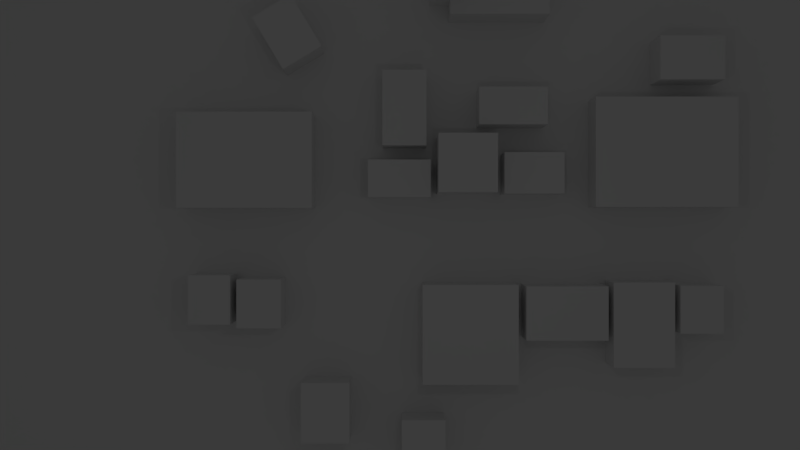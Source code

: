 # Source: town.blend  (saved by Blender 2.79.0; exported with 4.5.12 LTS)
import bpy
from mathutils import Matrix  # noqa: F401  (used for matrix-valued properties, if any)

bpy.ops.wm.read_factory_settings(use_empty=True)
scene = bpy.context.scene
scene.name = 'Scene'

# ---- collections
col_collection_1 = bpy.data.collections.new('Collection 1'); scene.collection.children.link(col_collection_1)

# ---- materials (node trees are filled in below, after node groups)
mat_material_001 = bpy.data.materials.new('Material.001')
mat_material_001.alpha_threshold = 0.0
mat_material_001.use_transparent_shadow = False
mat_material_001.preview_render_type = 'FLAT'
mat_material_001.roughness = 0.5
mat_material_001.specular_intensity = 0.507
mat_material = bpy.data.materials.new('Material')
mat_material.alpha_threshold = 0.0
mat_material.use_transparent_shadow = False
mat_material.roughness = 0.5
mat_material.line_color = (0.0, 0.0, 0.0, 1.0)

# ---- material node trees

# ---- world
world_world = bpy.data.worlds.new('World'); scene.world = world_world
world_world.color = (0.05088, 0.05088, 0.05088)
world_world.use_sun_shadow = False
world_world.sun_shadow_jitter_overblur = 0.0
world_world.cycles.sampling_method = 'MANUAL'

# ---- cameras
cam_camera = bpy.data.cameras.new('Camera')
cam_camera.clip_end = 100.0
cam_camera.lens = 35.0
cam_camera.sensor_width = 32.0
cam_camera.sensor_height = 18.0
cam_camera.ortho_scale = 7.314
cam_camera.dof.focus_distance = 0.0
cam_camera.dof.aperture_fstop = 128.0

# ---- lights
light_lamp = bpy.data.lights.new('Lamp', 'POINT')
light_lamp.transmission_factor = 0.0
light_lamp.cutoff_distance = 30.0
light_lamp.energy = 100.0
light_lamp.shadow_buffer_clip_start = 1.001
light_lamp.shadow_soft_size = 0.1
light_lamp.shadow_maximum_resolution = 0.006
light_lamp.use_absolute_resolution = True

# ---- meshes
me_cube_018 = bpy.data.meshes.new('Cube.018')
me_cube_018.from_pydata([(-1.0, -1.0, -1.0), (-1.0, -1.0, 1.0), (-1.0, 1.0, -1.0), (-1.0, 1.0, 1.0), (1.0, -1.0, -1.0), (1.0, -1.0, 1.0), (1.0, 1.0, -1.0), (1.0, 1.0, 1.0)], [], [(0, 1, 3, 2), (2, 3, 7, 6), (6, 7, 5, 4), (4, 5, 1, 0), (2, 6, 4, 0), (7, 3, 1, 5)])
me_cube_018.use_remesh_preserve_volume = False
me_cube_018.use_remesh_preserve_attributes = False
me_cube_018.use_mirror_vertex_groups = False
me_cube_018.update()
me_cube_017 = bpy.data.meshes.new('Cube.017')
me_cube_017.from_pydata([(-1.0, -1.0, -1.0), (-1.0, -1.0, 1.0), (-1.0, 1.0, -1.0), (-1.0, 1.0, 1.0), (1.0, -1.0, -1.0), (1.0, -1.0, 1.0), (1.0, 1.0, -1.0), (1.0, 1.0, 1.0)], [], [(0, 1, 3, 2), (2, 3, 7, 6), (6, 7, 5, 4), (4, 5, 1, 0), (2, 6, 4, 0), (7, 3, 1, 5)])
me_cube_017.use_remesh_preserve_volume = False
me_cube_017.use_remesh_preserve_attributes = False
me_cube_017.use_mirror_vertex_groups = False
me_cube_017.update()
me_cube_016 = bpy.data.meshes.new('Cube.016')
me_cube_016.from_pydata([(-1.0, -1.0, -1.0), (-1.0, -1.0, 1.0), (-1.0, 1.0, -1.0), (-1.0, 1.0, 1.0), (1.0, -1.0, -1.0), (1.0, -1.0, 1.0), (1.0, 1.0, -1.0), (1.0, 1.0, 1.0)], [], [(0, 1, 3, 2), (2, 3, 7, 6), (6, 7, 5, 4), (4, 5, 1, 0), (2, 6, 4, 0), (7, 3, 1, 5)])
me_cube_016.use_remesh_preserve_volume = False
me_cube_016.use_remesh_preserve_attributes = False
me_cube_016.use_mirror_vertex_groups = False
me_cube_016.update()
me_cube_015 = bpy.data.meshes.new('Cube.015')
me_cube_015.from_pydata([(-1.0, -1.0, -1.0), (-1.0, -1.0, 1.0), (-1.0, 1.0, -1.0), (-1.0, 1.0, 1.0), (1.0, -1.0, -1.0), (1.0, -1.0, 1.0), (1.0, 1.0, -1.0), (1.0, 1.0, 1.0)], [], [(0, 1, 3, 2), (2, 3, 7, 6), (6, 7, 5, 4), (4, 5, 1, 0), (2, 6, 4, 0), (7, 3, 1, 5)])
me_cube_015.use_remesh_preserve_volume = False
me_cube_015.use_remesh_preserve_attributes = False
me_cube_015.use_mirror_vertex_groups = False
me_cube_015.update()
me_cube_014 = bpy.data.meshes.new('Cube.014')
me_cube_014.from_pydata([(-1.0, -1.0, -1.0), (-1.0, -1.0, 1.0), (-1.0, 1.0, -1.0), (-1.0, 1.0, 1.0), (1.0, -1.0, -1.0), (1.0, -1.0, 1.0), (1.0, 1.0, -1.0), (1.0, 1.0, 1.0)], [], [(0, 1, 3, 2), (2, 3, 7, 6), (6, 7, 5, 4), (4, 5, 1, 0), (2, 6, 4, 0), (7, 3, 1, 5)])
me_cube_014.use_remesh_preserve_volume = False
me_cube_014.use_remesh_preserve_attributes = False
me_cube_014.use_mirror_vertex_groups = False
me_cube_014.update()
me_cube_013 = bpy.data.meshes.new('Cube.013')
me_cube_013.from_pydata([(-1.0, -1.0, -1.0), (-1.0, -1.0, 1.0), (-1.0, 1.0, -1.0), (-1.0, 1.0, 1.0), (1.0, -1.0, -1.0), (1.0, -1.0, 1.0), (1.0, 1.0, -1.0), (1.0, 1.0, 1.0)], [], [(0, 1, 3, 2), (2, 3, 7, 6), (6, 7, 5, 4), (4, 5, 1, 0), (2, 6, 4, 0), (7, 3, 1, 5)])
me_cube_013.use_remesh_preserve_volume = False
me_cube_013.use_remesh_preserve_attributes = False
me_cube_013.use_mirror_vertex_groups = False
me_cube_013.update()
me_cube_012 = bpy.data.meshes.new('Cube.012')
me_cube_012.from_pydata([(-1.0, -1.0, -1.0), (-1.0, -1.0, 1.0), (-1.0, 1.0, -1.0), (-1.0, 1.0, 1.0), (1.0, -1.0, -1.0), (1.0, -1.0, 1.0), (1.0, 1.0, -1.0), (1.0, 1.0, 1.0)], [], [(0, 1, 3, 2), (2, 3, 7, 6), (6, 7, 5, 4), (4, 5, 1, 0), (2, 6, 4, 0), (7, 3, 1, 5)])
me_cube_012.use_remesh_preserve_volume = False
me_cube_012.use_remesh_preserve_attributes = False
me_cube_012.use_mirror_vertex_groups = False
me_cube_012.update()
me_cube_011 = bpy.data.meshes.new('Cube.011')
me_cube_011.from_pydata([(-1.0, -1.0, -1.0), (-1.0, -1.0, 1.0), (-1.0, 1.0, -1.0), (-1.0, 1.0, 1.0), (1.0, -1.0, -1.0), (1.0, -1.0, 1.0), (1.0, 1.0, -1.0), (1.0, 1.0, 1.0)], [], [(0, 1, 3, 2), (2, 3, 7, 6), (6, 7, 5, 4), (4, 5, 1, 0), (2, 6, 4, 0), (7, 3, 1, 5)])
me_cube_011.use_remesh_preserve_volume = False
me_cube_011.use_remesh_preserve_attributes = False
me_cube_011.use_mirror_vertex_groups = False
me_cube_011.update()
me_cube_010 = bpy.data.meshes.new('Cube.010')
me_cube_010.from_pydata([(-1.0, -1.0, -1.0), (-1.0, -1.0, 1.0), (-1.0, 1.0, -1.0), (-1.0, 1.0, 1.0), (1.0, -1.0, -1.0), (1.0, -1.0, 1.0), (1.0, 1.0, -1.0), (1.0, 1.0, 1.0)], [], [(0, 1, 3, 2), (2, 3, 7, 6), (6, 7, 5, 4), (4, 5, 1, 0), (2, 6, 4, 0), (7, 3, 1, 5)])
me_cube_010.use_remesh_preserve_volume = False
me_cube_010.use_remesh_preserve_attributes = False
me_cube_010.use_mirror_vertex_groups = False
me_cube_010.update()
me_cube_009 = bpy.data.meshes.new('Cube.009')
me_cube_009.from_pydata([(-1.0, -1.0, -1.0), (-1.0, -1.0, 1.0), (-1.0, 1.0, -1.0), (-1.0, 1.0, 1.0), (1.0, -1.0, -1.0), (1.0, -1.0, 1.0), (1.0, 1.0, -1.0), (1.0, 1.0, 1.0)], [], [(0, 1, 3, 2), (2, 3, 7, 6), (6, 7, 5, 4), (4, 5, 1, 0), (2, 6, 4, 0), (7, 3, 1, 5)])
me_cube_009.use_remesh_preserve_volume = False
me_cube_009.use_remesh_preserve_attributes = False
me_cube_009.use_mirror_vertex_groups = False
me_cube_009.update()
me_cube_008 = bpy.data.meshes.new('Cube.008')
me_cube_008.from_pydata([(-1.0, -1.0, -1.0), (-1.0, -1.0, 1.0), (-1.0, 1.0, -1.0), (-1.0, 1.0, 1.0), (1.0, -1.0, -1.0), (1.0, -1.0, 1.0), (1.0, 1.0, -1.0), (1.0, 1.0, 1.0)], [], [(0, 1, 3, 2), (2, 3, 7, 6), (6, 7, 5, 4), (4, 5, 1, 0), (2, 6, 4, 0), (7, 3, 1, 5)])
me_cube_008.use_remesh_preserve_volume = False
me_cube_008.use_remesh_preserve_attributes = False
me_cube_008.use_mirror_vertex_groups = False
me_cube_008.update()
me_cube_007 = bpy.data.meshes.new('Cube.007')
me_cube_007.from_pydata([(-1.0, -1.0, -1.0), (-1.0, -1.0, 1.0), (-1.0, 1.0, -1.0), (-1.0, 1.0, 1.0), (1.0, -1.0, -1.0), (1.0, -1.0, 1.0), (1.0, 1.0, -1.0), (1.0, 1.0, 1.0)], [], [(0, 1, 3, 2), (2, 3, 7, 6), (6, 7, 5, 4), (4, 5, 1, 0), (2, 6, 4, 0), (7, 3, 1, 5)])
me_cube_007.use_remesh_preserve_volume = False
me_cube_007.use_remesh_preserve_attributes = False
me_cube_007.use_mirror_vertex_groups = False
me_cube_007.update()
me_cube_006 = bpy.data.meshes.new('Cube.006')
me_cube_006.from_pydata([(-1.0, -1.0, -1.0), (-1.0, -1.0, 1.0), (-1.0, 1.0, -1.0), (-1.0, 1.0, 1.0), (1.0, -1.0, -1.0), (1.0, -1.0, 1.0), (1.0, 1.0, -1.0), (1.0, 1.0, 1.0)], [], [(0, 1, 3, 2), (2, 3, 7, 6), (6, 7, 5, 4), (4, 5, 1, 0), (2, 6, 4, 0), (7, 3, 1, 5)])
me_cube_006.use_remesh_preserve_volume = False
me_cube_006.use_remesh_preserve_attributes = False
me_cube_006.use_mirror_vertex_groups = False
me_cube_006.update()
me_cube_005 = bpy.data.meshes.new('Cube.005')
me_cube_005.from_pydata([(-1.0, -1.0, -1.0), (-1.0, -1.0, 1.0), (-1.0, 1.0, -1.0), (-1.0, 1.0, 1.0), (1.0, -1.0, -1.0), (1.0, -1.0, 1.0), (1.0, 1.0, -1.0), (1.0, 1.0, 1.0)], [], [(0, 1, 3, 2), (2, 3, 7, 6), (6, 7, 5, 4), (4, 5, 1, 0), (2, 6, 4, 0), (7, 3, 1, 5)])
me_cube_005.use_remesh_preserve_volume = False
me_cube_005.use_remesh_preserve_attributes = False
me_cube_005.use_mirror_vertex_groups = False
me_cube_005.update()
me_cube_004 = bpy.data.meshes.new('Cube.004')
me_cube_004.from_pydata([(-1.0, -1.0, -1.0), (-1.0, -1.0, 1.0), (-1.0, 1.0, -1.0), (-1.0, 1.0, 1.0), (1.0, -1.0, -1.0), (1.0, -1.0, 1.0), (1.0, 1.0, -1.0), (1.0, 1.0, 1.0)], [], [(0, 1, 3, 2), (2, 3, 7, 6), (6, 7, 5, 4), (4, 5, 1, 0), (2, 6, 4, 0), (7, 3, 1, 5)])
me_cube_004.use_remesh_preserve_volume = False
me_cube_004.use_remesh_preserve_attributes = False
me_cube_004.use_mirror_vertex_groups = False
me_cube_004.update()
me_cube_003 = bpy.data.meshes.new('Cube.003')
me_cube_003.from_pydata([(-1.0, -1.0, -1.0), (-1.0, -1.0, 1.0), (-1.0, 1.0, -1.0), (-1.0, 1.0, 1.0), (1.0, -1.0, -1.0), (1.0, -1.0, 1.0), (1.0, 1.0, -1.0), (1.0, 1.0, 1.0)], [], [(0, 1, 3, 2), (2, 3, 7, 6), (6, 7, 5, 4), (4, 5, 1, 0), (2, 6, 4, 0), (7, 3, 1, 5)])
me_cube_003.use_remesh_preserve_volume = False
me_cube_003.use_remesh_preserve_attributes = False
me_cube_003.use_mirror_vertex_groups = False
me_cube_003.update()
me_cube_002 = bpy.data.meshes.new('Cube.002')
me_cube_002.from_pydata([(-1.0, -1.0, -1.0), (-1.0, -1.0, 1.0), (-1.0, 1.0, -1.0), (-1.0, 1.0, 1.0), (1.0, -1.0, -1.0), (1.0, -1.0, 1.0), (1.0, 1.0, -1.0), (1.0, 1.0, 1.0)], [], [(0, 1, 3, 2), (2, 3, 7, 6), (6, 7, 5, 4), (4, 5, 1, 0), (2, 6, 4, 0), (7, 3, 1, 5)])
me_cube_002.use_remesh_preserve_volume = False
me_cube_002.use_remesh_preserve_attributes = False
me_cube_002.use_mirror_vertex_groups = False
me_cube_002.update()
me_cube_001 = bpy.data.meshes.new('Cube.001')
me_cube_001.from_pydata([(-1.0, -1.0, -1.0), (-1.0, -1.0, 1.0), (-1.0, 1.0, -1.0), (-1.0, 1.0, 1.0), (1.0, -1.0, -1.0), (1.0, -1.0, 1.0), (1.0, 1.0, -1.0), (1.0, 1.0, 1.0)], [], [(0, 1, 3, 2), (2, 3, 7, 6), (6, 7, 5, 4), (4, 5, 1, 0), (2, 6, 4, 0), (7, 3, 1, 5)])
me_cube_001.use_remesh_preserve_volume = False
me_cube_001.use_remesh_preserve_attributes = False
me_cube_001.use_mirror_vertex_groups = False
me_cube_001.update()
me_plane = bpy.data.meshes.new('Plane')
me_plane.from_pydata([(-1.0, -1.0, 0.0), (1.0, -1.0, 0.0), (-1.0, 1.0, 0.0), (1.0, 1.0, 0.0)], [], [(0, 1, 3, 2)])
_uv = me_plane.uv_layers.new(name='UVMap')
_uv.uv.foreach_set('vector', [8.791e-05, 8.788e-05, 1.0, 8.788e-05, 1.001, 0.9999, 8.788e-05, 0.9999])
me_plane.materials.append(mat_material_001)
me_plane.use_remesh_preserve_volume = False
me_plane.use_remesh_preserve_attributes = False
me_plane.use_mirror_vertex_groups = False
me_plane.update()
me_cube = bpy.data.meshes.new('Cube')
me_cube.from_pydata([(1.0, 1.0, -1.0), (1.0, -1.0, -1.0), (-1.0, -1.0, -1.0), (-1.0, 1.0, -1.0), (1.0, 1.0, 1.0), (1.0, -1.0, 1.0), (-1.0, -1.0, 1.0), (-1.0, 1.0, 1.0)], [], [(0, 1, 2, 3), (4, 7, 6, 5), (0, 4, 5, 1), (1, 5, 6, 2), (2, 6, 7, 3), (4, 0, 3, 7)])
me_cube.materials.append(mat_material)
me_cube.use_remesh_preserve_volume = False
me_cube.use_remesh_preserve_attributes = False
me_cube.use_mirror_vertex_groups = False
me_cube.update()

# ---- objects
ob_cube_018 = bpy.data.objects.new('Cube.018', me_cube_018)
ob_cube_017 = bpy.data.objects.new('Cube.017', me_cube_017)
ob_cube_016 = bpy.data.objects.new('Cube.016', me_cube_016)
ob_cube_015 = bpy.data.objects.new('Cube.015', me_cube_015)
ob_cube_014 = bpy.data.objects.new('Cube.014', me_cube_014)
ob_cube_013 = bpy.data.objects.new('Cube.013', me_cube_013)
ob_cube_012 = bpy.data.objects.new('Cube.012', me_cube_012)
ob_cube_011 = bpy.data.objects.new('Cube.011', me_cube_011)
ob_cube_010 = bpy.data.objects.new('Cube.010', me_cube_010)
ob_cube_009 = bpy.data.objects.new('Cube.009', me_cube_009)
ob_cube_008 = bpy.data.objects.new('Cube.008', me_cube_008)
ob_cube_007 = bpy.data.objects.new('Cube.007', me_cube_007)
ob_cube_006 = bpy.data.objects.new('Cube.006', me_cube_006)
ob_cube_005 = bpy.data.objects.new('Cube.005', me_cube_005)
ob_cube_004 = bpy.data.objects.new('Cube.004', me_cube_004)
ob_cube_003 = bpy.data.objects.new('Cube.003', me_cube_003)
ob_cube_002 = bpy.data.objects.new('Cube.002', me_cube_002)
ob_cube_001 = bpy.data.objects.new('Cube.001', me_cube_001)
ob_plane = bpy.data.objects.new('Plane', me_plane)
ob_cube = bpy.data.objects.new('Cube', me_cube)
ob_lamp = bpy.data.objects.new('Lamp', light_lamp)
ob_camera = bpy.data.objects.new('Camera', cam_camera)

# ---- transforms, parenting, visibility, modifiers, constraints
ob_cube_018.location = (1.257, -11.64, 1.0)
ob_cube_018.scale = (1.163, 1.257, 1.0)
ob_cube_018.lineart.crease_threshold = 0.0
ob_cube_017.location = (15.57, 8.917, 1.0)
ob_cube_017.scale = (1.723, 1.169, 1.0)
ob_cube_017.lineart.crease_threshold = 0.0
ob_cube_016.location = (6.043, 6.36, 1.0)
ob_cube_016.scale = (1.829, 1.0, 1.0)
ob_cube_016.lineart.crease_threshold = 0.0
ob_cube_015.location = (2.617, 13.14, 2.096)
ob_cube_015.scale = (1.0, 1.0, 2.779)
ob_cube_015.lineart.crease_threshold = 0.0
ob_cube_014.location = (5.325, 13.11, 1.0)
ob_cube_014.scale = (2.648, 1.881, 1.0)
ob_cube_014.lineart.crease_threshold = 0.0
ob_cube_013.location = (-6.024, 10.28, 1.0)
ob_cube_013.rotation_euler = (0.0, -0.0, -1.03)
ob_cube_013.scale = (1.61, 1.198, 1.0)
ob_cube_013.lineart.crease_threshold = 0.0
ob_cube_012.location = (-3.986, -10.01, 1.0)
ob_cube_012.scale = (1.293, 1.609, 1.0)
ob_cube_012.lineart.crease_threshold = 0.0
ob_cube_011.location = (-8.306, 3.469, 1.0)
ob_cube_011.scale = (3.609, 2.556, 1.0)
ob_cube_011.lineart.crease_threshold = 0.0
ob_cube_010.location = (-10.16, -3.986, 1.0)
ob_cube_010.scale = (1.121, 1.314, 1.0)
ob_cube_010.lineart.crease_threshold = 0.0
ob_cube_009.location = (-7.515, -4.199, 1.0)
ob_cube_009.scale = (1.185, 1.3, 1.0)
ob_cube_009.lineart.crease_threshold = 0.0
ob_cube_008.location = (14.21, 3.895, 1.0)
ob_cube_008.scale = (3.792, 2.932, 1.0)
ob_cube_008.lineart.crease_threshold = 0.0
ob_cube_007.location = (16.07, -4.503, 1.0)
ob_cube_007.scale = (1.153, 1.277, 1.0)
ob_cube_007.lineart.crease_threshold = 0.0
ob_cube_006.location = (13.0, -5.331, 1.0)
ob_cube_006.scale = (1.627, 2.271, 1.0)
ob_cube_006.lineart.crease_threshold = 0.0
ob_cube_005.location = (8.909, -4.71, 1.0)
ob_cube_005.scale = (2.183, 1.442, 1.0)
ob_cube_005.lineart.crease_threshold = 0.0
ob_cube_004.location = (3.761, -5.842, 1.0)
ob_cube_004.scale = (2.553, 2.653, 1.0)
ob_cube_004.lineart.crease_threshold = 0.0
ob_cube_003.location = (7.156, 2.775, 1.0)
ob_cube_003.scale = (1.594, 1.099, 1.0)
ob_cube_003.lineart.crease_threshold = 0.0
ob_cube_002.location = (-0.03651, 2.483, 1.0)
ob_cube_002.scale = (1.672, 1.0, 1.0)
ob_cube_002.lineart.crease_threshold = 0.0
ob_cube_001.location = (0.2325, 6.25, 0.9573)
ob_cube_001.scale = (1.173, 2.008, 1.0)
ob_cube_001.lineart.crease_threshold = 0.0
ob_plane.location = (0.0, 0.0, 0.0)
ob_plane.scale = (24.25, 18.69, 18.69)
ob_plane.lineart.crease_threshold = 0.0
ob_cube.location = (3.556, 3.255, 1.5)
ob_cube.scale = (1.541, 1.541, 1.541)
ob_cube.lock_rotations_4d = False
ob_cube.empty_display_type = 'ARROWS'
ob_cube.lineart.crease_threshold = 0.0
ob_lamp.location = (3.536, 1.005, 23.06)
ob_lamp.rotation_euler = (0.6503, 0.05522, 1.866)
ob_lamp.lock_rotations_4d = False
ob_lamp.empty_display_type = 'ARROWS'
ob_lamp.color = (0.0, 0.0, 0.0, 0.0)
ob_lamp.lineart.crease_threshold = 0.0
ob_camera.location = (0.0, 0.0, 48.51)
ob_camera.lock_rotations_4d = False
ob_camera.empty_display_type = 'ARROWS'
ob_camera.color = (0.0, 0.0, 0.0, 0.0)
ob_camera.display_type = 'WIRE'
ob_camera.lineart.crease_threshold = 0.0

# ---- collection membership
col_collection_1.objects.link(ob_cube_018)
col_collection_1.objects.link(ob_cube_017)
col_collection_1.objects.link(ob_cube_016)
col_collection_1.objects.link(ob_cube_015)
col_collection_1.objects.link(ob_cube_014)
col_collection_1.objects.link(ob_cube_013)
col_collection_1.objects.link(ob_cube_012)
col_collection_1.objects.link(ob_cube_011)
col_collection_1.objects.link(ob_cube_010)
col_collection_1.objects.link(ob_cube_009)
col_collection_1.objects.link(ob_cube_008)
col_collection_1.objects.link(ob_cube_007)
col_collection_1.objects.link(ob_cube_006)
col_collection_1.objects.link(ob_cube_005)
col_collection_1.objects.link(ob_cube_004)
col_collection_1.objects.link(ob_cube_003)
col_collection_1.objects.link(ob_cube_002)
col_collection_1.objects.link(ob_cube_001)
col_collection_1.objects.link(ob_plane)
col_collection_1.objects.link(ob_cube)
col_collection_1.objects.link(ob_lamp)
col_collection_1.objects.link(ob_camera)

# ---- scene / render settings (as saved in the file)
scene.camera = ob_camera
scene.frame_start = 1; scene.frame_end = 250; scene.frame_set(217)
scene.render.engine = 'BLENDER_EEVEE_NEXT'
scene.render.resolution_percentage = 50
scene.render.dither_intensity = 0.0
scene.cycles.use_denoising = False
scene.cycles.samples = 128
scene.cycles.sampling_pattern = 'TABULATED_SOBOL'
scene.cycles.use_adaptive_sampling = False
scene.cycles.use_light_tree = False
scene.cycles.blur_glossy = 0.0
scene.cycles.sample_clamp_indirect = 0.0
scene.view_settings.view_transform = 'Standard'
bpy.context.view_layer.update()
